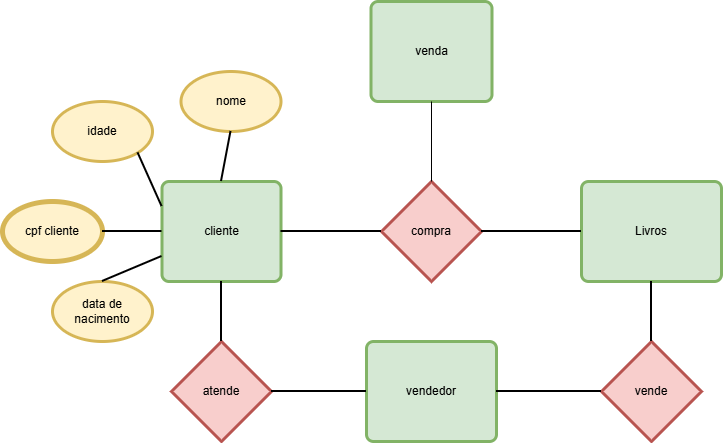

The diagram above was exported from draw.io. Its source (the exported page's mxGraphModel, read from the mxfile embedded in the PNG):
<mxGraphModel dx="1849" dy="1767" grid="1" gridSize="10" guides="1" tooltips="1" connect="1" arrows="1" fold="1" page="1" pageScale="1" pageWidth="827" pageHeight="1169" math="0" shadow="0">
  <root>
    <object label="" id="0">
      <mxCell />
    </object>
    <mxCell id="1" parent="0" />
    <mxCell id="4SOjqZILj1yXebVPqc3o-1" parent="1" style="strokeWidth=3;html=1;shape=mxgraph.flowchart.decision;whiteSpace=wrap;fillColor=#f8cecc;strokeColor=#b85450;" value="compra" vertex="1">
      <mxGeometry height="100" width="100" x="349" y="170" as="geometry" />
    </mxCell>
    <mxCell id="4SOjqZILj1yXebVPqc3o-2" parent="1" style="rounded=1;whiteSpace=wrap;html=1;absoluteArcSize=1;arcSize=14;strokeWidth=3;fillColor=#d5e8d4;strokeColor=#82b366;" value="Livros" vertex="1">
      <mxGeometry height="100" width="140" x="549" y="170" as="geometry" />
    </mxCell>
    <mxCell id="4SOjqZILj1yXebVPqc3o-3" parent="1" style="strokeWidth=3;html=1;shape=mxgraph.flowchart.decision;whiteSpace=wrap;fillColor=#f8cecc;strokeColor=#b85450;" value="vende" vertex="1">
      <mxGeometry height="100" width="100" x="569" y="330" as="geometry" />
    </mxCell>
    <mxCell id="4SOjqZILj1yXebVPqc3o-4" parent="1" style="rounded=1;whiteSpace=wrap;html=1;absoluteArcSize=1;arcSize=14;strokeWidth=3;fillColor=#d5e8d4;strokeColor=#82b366;" value="vendedor" vertex="1">
      <mxGeometry height="100" width="130" x="334" y="330" as="geometry" />
    </mxCell>
    <mxCell id="4SOjqZILj1yXebVPqc3o-5" parent="1" style="strokeWidth=3;html=1;shape=mxgraph.flowchart.decision;whiteSpace=wrap;fillColor=#f8cecc;strokeColor=#b85450;" value="atende" vertex="1">
      <mxGeometry height="100" width="100" x="139" y="330" as="geometry" />
    </mxCell>
    <mxCell id="4SOjqZILj1yXebVPqc3o-6" parent="1" style="rounded=1;whiteSpace=wrap;html=1;absoluteArcSize=1;arcSize=14;strokeWidth=3;fillColor=#d5e8d4;strokeColor=#82b366;" value="cliente" vertex="1">
      <mxGeometry height="100" width="119" x="129.5" y="170" as="geometry" />
    </mxCell>
    <mxCell id="4SOjqZILj1yXebVPqc3o-7" edge="1" parent="1" source="4SOjqZILj1yXebVPqc3o-4" style="endArrow=none;html=1;rounded=0;exitX=1;exitY=0.5;exitDx=0;exitDy=0;entryX=0;entryY=0.5;entryDx=0;entryDy=0;entryPerimeter=0;strokeWidth=2;" target="4SOjqZILj1yXebVPqc3o-3" value="">
      <mxGeometry height="50" relative="1" width="50" as="geometry">
        <mxPoint x="499" y="340" as="sourcePoint" />
        <mxPoint x="549" y="290" as="targetPoint" />
      </mxGeometry>
    </mxCell>
    <mxCell id="4SOjqZILj1yXebVPqc3o-8" edge="1" parent="1" source="4SOjqZILj1yXebVPqc3o-1" style="endArrow=none;html=1;rounded=0;entryX=0;entryY=0.5;entryDx=0;entryDy=0;exitX=1;exitY=0.5;exitDx=0;exitDy=0;exitPerimeter=0;strokeWidth=2;" target="4SOjqZILj1yXebVPqc3o-2" value="">
      <mxGeometry height="50" relative="1" width="50" as="geometry">
        <mxPoint x="479" y="280" as="sourcePoint" />
        <mxPoint x="529" y="230" as="targetPoint" />
      </mxGeometry>
    </mxCell>
    <mxCell id="4SOjqZILj1yXebVPqc3o-9" edge="1" parent="1" source="4SOjqZILj1yXebVPqc3o-2" style="endArrow=none;html=1;rounded=0;entryX=0.5;entryY=0;entryDx=0;entryDy=0;entryPerimeter=0;exitX=0.5;exitY=1;exitDx=0;exitDy=0;strokeWidth=2;" target="4SOjqZILj1yXebVPqc3o-3" value="">
      <mxGeometry height="50" relative="1" width="50" as="geometry">
        <mxPoint x="419" y="370" as="sourcePoint" />
        <mxPoint x="469" y="320" as="targetPoint" />
      </mxGeometry>
    </mxCell>
    <mxCell id="4SOjqZILj1yXebVPqc3o-10" edge="1" parent="1" source="4SOjqZILj1yXebVPqc3o-5" style="endArrow=none;html=1;rounded=0;entryX=0.5;entryY=1;entryDx=0;entryDy=0;exitX=0.5;exitY=0;exitDx=0;exitDy=0;exitPerimeter=0;strokeWidth=2;" target="4SOjqZILj1yXebVPqc3o-6" value="">
      <mxGeometry height="50" relative="1" width="50" as="geometry">
        <mxPoint x="179" y="330" as="sourcePoint" />
        <mxPoint x="229" y="280" as="targetPoint" />
      </mxGeometry>
    </mxCell>
    <mxCell id="4SOjqZILj1yXebVPqc3o-11" edge="1" parent="1" source="4SOjqZILj1yXebVPqc3o-6" style="endArrow=none;html=1;rounded=0;entryX=0;entryY=0.5;entryDx=0;entryDy=0;entryPerimeter=0;exitX=1;exitY=0.5;exitDx=0;exitDy=0;strokeWidth=2;" target="4SOjqZILj1yXebVPqc3o-1" value="">
      <mxGeometry height="50" relative="1" width="50" as="geometry">
        <mxPoint x="269" y="260" as="sourcePoint" />
        <mxPoint x="319" y="210" as="targetPoint" />
      </mxGeometry>
    </mxCell>
    <mxCell id="4SOjqZILj1yXebVPqc3o-12" edge="1" parent="1" source="4SOjqZILj1yXebVPqc3o-5" style="endArrow=none;html=1;rounded=0;entryX=0;entryY=0.5;entryDx=0;entryDy=0;exitX=1;exitY=0.5;exitDx=0;exitDy=0;exitPerimeter=0;strokeWidth=2;" target="4SOjqZILj1yXebVPqc3o-4" value="">
      <mxGeometry height="50" relative="1" width="50" as="geometry">
        <mxPoint x="499" y="340" as="sourcePoint" />
        <mxPoint x="549" y="290" as="targetPoint" />
      </mxGeometry>
    </mxCell>
    <mxCell id="4SOjqZILj1yXebVPqc3o-13" parent="1" style="rounded=1;whiteSpace=wrap;html=1;absoluteArcSize=1;arcSize=14;strokeWidth=3;fillColor=#d5e8d4;strokeColor=#82b366;" value="venda" vertex="1">
      <mxGeometry height="100" width="121" x="338.5" y="-10" as="geometry" />
    </mxCell>
    <mxCell id="4SOjqZILj1yXebVPqc3o-14" edge="1" parent="1" source="4SOjqZILj1yXebVPqc3o-1" style="endArrow=none;html=1;rounded=0;exitX=0.5;exitY=0;exitDx=0;exitDy=0;exitPerimeter=0;entryX=0.5;entryY=1;entryDx=0;entryDy=0;" target="4SOjqZILj1yXebVPqc3o-13" value="">
      <mxGeometry height="50" relative="1" width="50" as="geometry">
        <mxPoint x="500" y="100" as="sourcePoint" />
        <mxPoint x="510" y="20" as="targetPoint" />
      </mxGeometry>
    </mxCell>
    <mxCell id="4SOjqZILj1yXebVPqc3o-15" parent="1" style="strokeWidth=3;html=1;shape=mxgraph.flowchart.start_1;whiteSpace=wrap;fillColor=#fff2cc;strokeColor=#d6b656;" value="idade" vertex="1">
      <mxGeometry height="60" width="100" x="20" y="90" as="geometry" />
    </mxCell>
    <mxCell id="4SOjqZILj1yXebVPqc3o-16" parent="1" style="strokeWidth=3;html=1;shape=mxgraph.flowchart.start_1;whiteSpace=wrap;fillColor=#fff2cc;strokeColor=#d6b656;" value="nome" vertex="1">
      <mxGeometry height="60" width="100" x="148.5" y="60" as="geometry" />
    </mxCell>
    <mxCell id="4SOjqZILj1yXebVPqc3o-17" parent="1" style="strokeWidth=5;html=1;shape=mxgraph.flowchart.start_1;whiteSpace=wrap;fillColor=#fff2cc;strokeColor=#d6b656;" value="cpf cliente" vertex="1">
      <mxGeometry height="60" width="100" x="-30" y="190" as="geometry" />
    </mxCell>
    <mxCell id="4SOjqZILj1yXebVPqc3o-18" parent="1" style="strokeWidth=3;html=1;shape=mxgraph.flowchart.start_1;whiteSpace=wrap;fillColor=#fff2cc;strokeColor=#d6b656;" value="data de nacimento" vertex="1">
      <mxGeometry height="60" width="100" x="20" y="270" as="geometry" />
    </mxCell>
    <mxCell id="4SOjqZILj1yXebVPqc3o-19" edge="1" parent="1" source="4SOjqZILj1yXebVPqc3o-17" style="endArrow=none;html=1;rounded=0;exitX=1;exitY=0.5;exitDx=0;exitDy=0;exitPerimeter=0;entryX=0;entryY=0.5;entryDx=0;entryDy=0;strokeWidth=2;" target="4SOjqZILj1yXebVPqc3o-6" value="">
      <mxGeometry height="50" relative="1" width="50" as="geometry">
        <mxPoint x="80" y="220" as="sourcePoint" />
        <mxPoint x="110" y="180" as="targetPoint" />
      </mxGeometry>
    </mxCell>
    <mxCell id="4SOjqZILj1yXebVPqc3o-20" edge="1" parent="1" source="4SOjqZILj1yXebVPqc3o-15" style="endArrow=none;html=1;rounded=0;exitX=0.855;exitY=0.855;exitDx=0;exitDy=0;exitPerimeter=0;entryX=0;entryY=0.25;entryDx=0;entryDy=0;strokeWidth=2;" target="4SOjqZILj1yXebVPqc3o-6" value="">
      <mxGeometry height="50" relative="1" width="50" as="geometry">
        <mxPoint x="460" y="70" as="sourcePoint" />
        <mxPoint x="510" y="20" as="targetPoint" />
      </mxGeometry>
    </mxCell>
    <mxCell id="4SOjqZILj1yXebVPqc3o-21" edge="1" parent="1" source="4SOjqZILj1yXebVPqc3o-6" style="endArrow=none;html=1;rounded=0;exitX=0.5;exitY=0;exitDx=0;exitDy=0;entryX=0.5;entryY=1;entryDx=0;entryDy=0;entryPerimeter=0;strokeWidth=2;" target="4SOjqZILj1yXebVPqc3o-16" value="">
      <mxGeometry height="50" relative="1" width="50" as="geometry">
        <mxPoint x="460" y="70" as="sourcePoint" />
        <mxPoint x="510" y="20" as="targetPoint" />
      </mxGeometry>
    </mxCell>
    <mxCell id="4SOjqZILj1yXebVPqc3o-22" edge="1" parent="1" source="4SOjqZILj1yXebVPqc3o-18" style="endArrow=none;html=1;rounded=0;exitX=0.5;exitY=0;exitDx=0;exitDy=0;exitPerimeter=0;entryX=0;entryY=0.75;entryDx=0;entryDy=0;strokeWidth=2;" target="4SOjqZILj1yXebVPqc3o-6" value="">
      <mxGeometry height="50" relative="1" width="50" as="geometry">
        <mxPoint x="460" y="70" as="sourcePoint" />
        <mxPoint x="510" y="20" as="targetPoint" />
      </mxGeometry>
    </mxCell>
  </root>
</mxGraphModel>